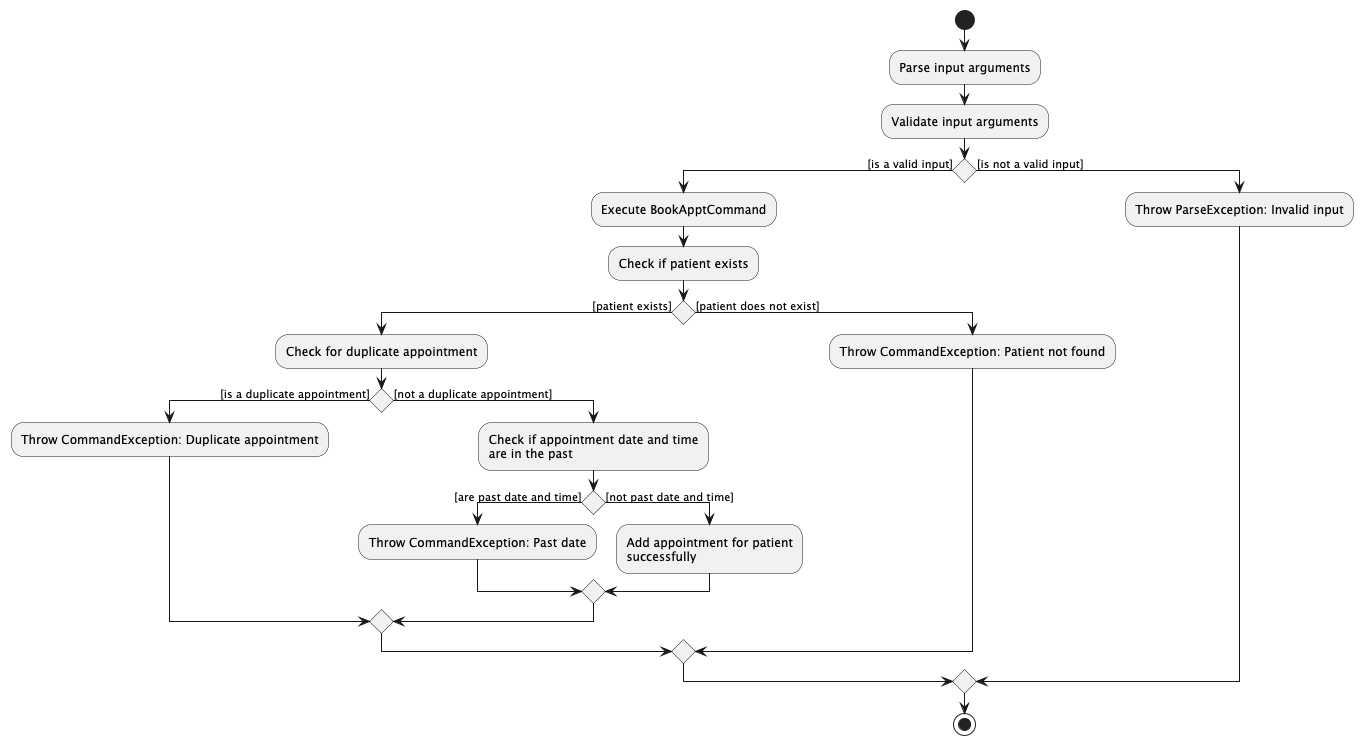

The diagram above was rendered by PlantUML. Its source (embedded in the PNG):
@startuml BookApptActivityDiagram
start
:Parse input arguments;
:Validate input arguments;
if () then ([is a valid input])
    :Execute BookApptCommand;
    :Check if patient exists;
    if () then ([patient exists])
        :Check for duplicate appointment;
        if () then ([is a duplicate appointment])
            :Throw CommandException: Duplicate appointment;
        else ([not a duplicate appointment])
            :Check if appointment date and time
            are in the past;
            if () then ([are past date and time])
                :Throw CommandException: Past date;
            else ([not past date and time])
                :Add appointment for patient
                successfully;
            endif
        endif
    else ([patient does not exist])
        :Throw CommandException: Patient not found;
    endif
else ([is not a valid input])
    :Throw ParseException: Invalid input;
endif
stop
@enduml